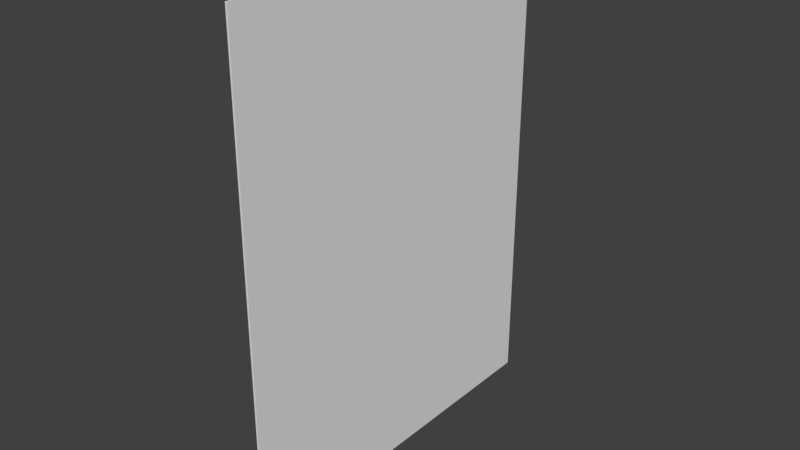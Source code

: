 # Source: poster3.blend  (saved by Blender 2.77.0; exported with 4.5.12 LTS)
import bpy
from mathutils import Matrix  # noqa: F401  (used for matrix-valued properties, if any)

bpy.ops.wm.read_factory_settings(use_empty=True)
scene = bpy.context.scene
scene.name = 'Scene'

# ---- collections
col_collection_1 = bpy.data.collections.new('Collection 1'); scene.collection.children.link(col_collection_1)

# ---- world
world_world = bpy.data.worlds.new('World'); scene.world = world_world
world_world.color = (0.05088, 0.05088, 0.05088)
world_world.use_sun_shadow = False
world_world.sun_shadow_jitter_overblur = 0.0
world_world.cycles.sampling_method = 'MANUAL'

# ---- meshes
me_plane = bpy.data.meshes.new('Plane')
me_plane.from_pydata([(-1.0, -1.0, 0.0), (1.0, -1.0, 0.0), (-1.0, 1.0, 0.0), (1.0, 1.0, 0.0), (-1.0, -1.0, 0.01), (1.0, -1.0, 0.01), (-1.0, 1.0, 0.01), (1.0, 1.0, 0.01)], [], [(0, 2, 3, 1), (4, 5, 7, 6), (1, 3, 7, 5), (2, 0, 4, 6), (3, 2, 6, 7), (0, 1, 5, 4)])
_uv = me_plane.uv_layers.new(name='UVMap')
_uv.uv.foreach_set('vector', [-0.04038, -0.09516, 0.03693, -0.575, 0.7624, -0.5731, 0.6851, -0.09331, 0.0001254, 0.9999, 0.002448, 0.002146, 0.9982, 0.001365, 0.9982, 0.9983, 0.6851, -0.09331, 0.7624, -0.5731, 0.7776, -0.5842, 1.081, -0.07779, 0.03693, -0.575, -0.04038, -0.09516, -0.09044, -0.02154, 0.0221, -0.5842, 0.7624, -0.5731, 0.03693, -0.575, 0.0221, -0.5842, 0.7776, -0.5842, -0.04038, -0.09516, 0.6851, -0.09331, 1.081, -0.07779, -0.09044, -0.02154])
me_plane.use_remesh_preserve_volume = False
me_plane.use_remesh_preserve_attributes = False
me_plane.use_mirror_vertex_groups = False
me_plane.update()

# ---- objects
ob_poster_3 = bpy.data.objects.new('Poster 3', me_plane)

# ---- transforms, parenting, visibility, modifiers, constraints
ob_poster_3.location = (0.0, 0.0, 4.268)
ob_poster_3.rotation_euler = (0.0, 1.571, 0.0)
ob_poster_3.scale = (1.315, 1.0, 1.0)
ob_poster_3.lineart.crease_threshold = 0.0

# ---- collection membership
col_collection_1.objects.link(ob_poster_3)

# ---- scene / render settings (as saved in the file)
scene.frame_start = 1; scene.frame_end = 250; scene.frame_set(1)
scene.render.engine = 'BLENDER_EEVEE_NEXT'
scene.render.resolution_percentage = 50
scene.render.dither_intensity = 0.0
scene.cycles.use_denoising = False
scene.cycles.samples = 128
scene.cycles.sampling_pattern = 'TABULATED_SOBOL'
scene.cycles.light_sampling_threshold = 0.0
scene.cycles.use_adaptive_sampling = False
scene.cycles.use_light_tree = False
scene.cycles.blur_glossy = 0.0
scene.cycles.sample_clamp_indirect = 0.0
scene.view_settings.view_transform = 'Standard'
bpy.context.view_layer.update()

# ---- added for rendering (the .blend has no active camera and no usable light): camera, sun
cam_auto = bpy.data.cameras.new('AutoCamera')
cam_auto.lens = 50.0
cam_auto.sensor_width = 36.0
cam_auto.clip_end = 1000.0
ob_auto_camera = bpy.data.objects.new('AutoCamera', cam_auto)
scene.collection.objects.link(ob_auto_camera)
ob_auto_camera.location = (3.0614, -3.66768, 6.71273)
ob_auto_camera.rotation_euler = (1.09748, -7.21219e-08, 0.694738)
scene.camera = ob_auto_camera
light_auto_sun = bpy.data.lights.new('AutoSun', 'SUN')
light_auto_sun.energy = 3.0
light_auto_sun.angle = 0.0523599
ob_auto_sun = bpy.data.objects.new('AutoSun', light_auto_sun)
scene.collection.objects.link(ob_auto_sun)
ob_auto_sun.rotation_euler = (0.872665, 0.174533, 0.523599)
bpy.context.view_layer.update()
